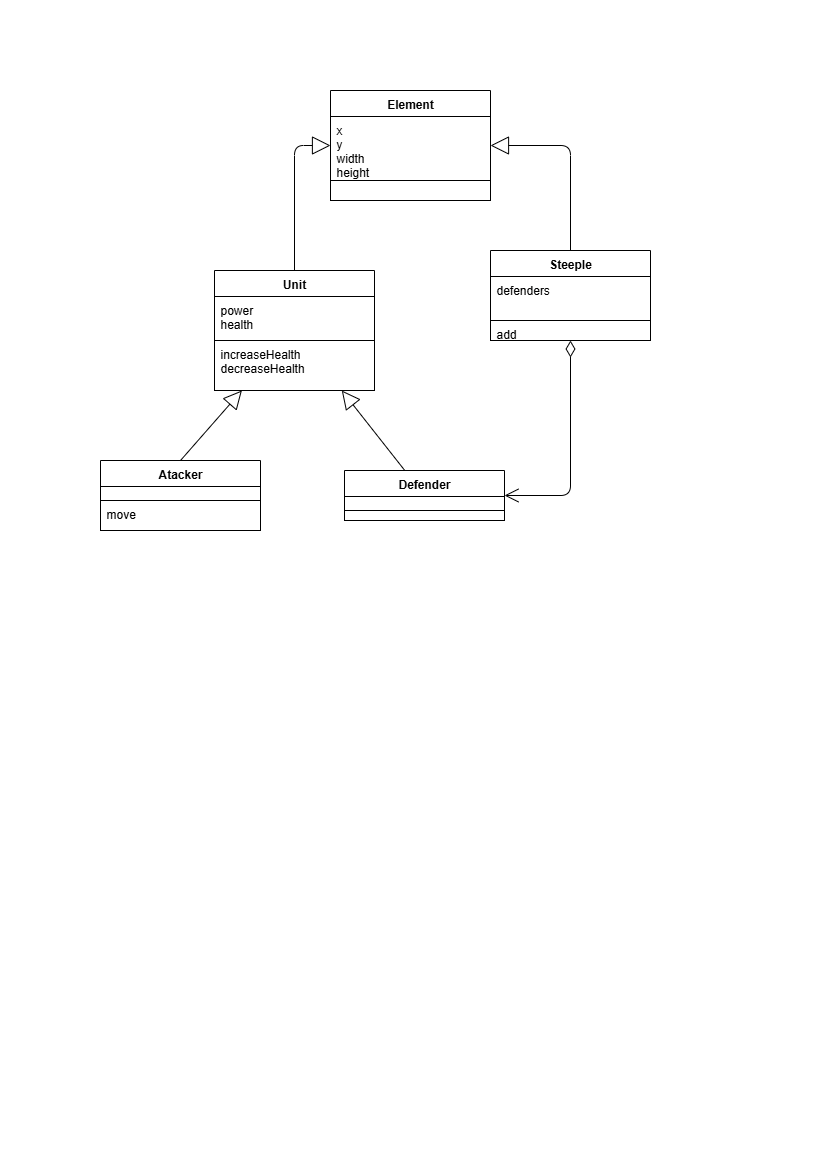

The diagram above was exported from draw.io. Its source (the exported page's mxGraphModel, read from the mxfile embedded in the PNG):
<mxGraphModel dx="1165" dy="637" grid="1" gridSize="10" guides="1" tooltips="1" connect="1" arrows="1" fold="1" page="1" pageScale="1" pageWidth="827" pageHeight="1169" math="0" shadow="0">
  <root>
    <mxCell id="0" />
    <mxCell id="1" parent="0" />
    <mxCell id="gSBIE2skPWiYqMUJ0vO1-1" value="Atacker" style="swimlane;fontStyle=1;align=center;verticalAlign=top;childLayout=stackLayout;horizontal=1;startSize=26;horizontalStack=0;resizeParent=1;resizeParentMax=0;resizeLast=0;collapsible=1;marginBottom=0;fontColor=#000000;strokeColor=#000000;fillColor=#FFFFFF;" parent="1" vertex="1">
      <mxGeometry x="100" y="460" width="160" height="70" as="geometry" />
    </mxCell>
    <mxCell id="gSBIE2skPWiYqMUJ0vO1-2" value="" style="text;strokeColor=#000000;fillColor=#FFFFFF;align=left;verticalAlign=top;spacingLeft=4;spacingRight=4;overflow=hidden;rotatable=0;points=[[0,0.5],[1,0.5]];portConstraint=eastwest;fontColor=#000000;" parent="gSBIE2skPWiYqMUJ0vO1-1" vertex="1">
      <mxGeometry y="26" width="160" height="14" as="geometry" />
    </mxCell>
    <mxCell id="gSBIE2skPWiYqMUJ0vO1-3" value="move" style="text;strokeColor=#000000;fillColor=#FFFFFF;align=left;verticalAlign=top;spacingLeft=4;spacingRight=4;overflow=hidden;rotatable=0;points=[[0,0.5],[1,0.5]];portConstraint=eastwest;fontColor=#000000;" parent="gSBIE2skPWiYqMUJ0vO1-1" vertex="1">
      <mxGeometry y="40" width="160" height="30" as="geometry" />
    </mxCell>
    <mxCell id="gSBIE2skPWiYqMUJ0vO1-5" value="Defender" style="swimlane;fontStyle=1;align=center;verticalAlign=top;childLayout=stackLayout;horizontal=1;startSize=26;horizontalStack=0;resizeParent=1;resizeParentMax=0;resizeLast=0;collapsible=1;marginBottom=0;fontColor=#000000;strokeColor=#000000;fillColor=#FFFFFF;" parent="1" vertex="1">
      <mxGeometry x="344" y="470" width="160" height="50" as="geometry" />
    </mxCell>
    <mxCell id="gSBIE2skPWiYqMUJ0vO1-6" value="" style="text;strokeColor=#000000;fillColor=#FFFFFF;align=left;verticalAlign=top;spacingLeft=4;spacingRight=4;overflow=hidden;rotatable=0;points=[[0,0.5],[1,0.5]];portConstraint=eastwest;fontColor=#000000;" parent="gSBIE2skPWiYqMUJ0vO1-5" vertex="1">
      <mxGeometry y="26" width="160" height="14" as="geometry" />
    </mxCell>
    <mxCell id="gSBIE2skPWiYqMUJ0vO1-7" value="" style="text;strokeColor=#000000;fillColor=#FFFFFF;align=left;verticalAlign=top;spacingLeft=4;spacingRight=4;overflow=hidden;rotatable=0;points=[[0,0.5],[1,0.5]];portConstraint=eastwest;fontColor=#000000;" parent="gSBIE2skPWiYqMUJ0vO1-5" vertex="1">
      <mxGeometry y="40" width="160" height="10" as="geometry" />
    </mxCell>
    <mxCell id="gSBIE2skPWiYqMUJ0vO1-8" value="Element" style="swimlane;fontStyle=1;align=center;verticalAlign=top;childLayout=stackLayout;horizontal=1;startSize=26;horizontalStack=0;resizeParent=1;resizeParentMax=0;resizeLast=0;collapsible=1;marginBottom=0;fontColor=#000000;strokeColor=#000000;fillColor=#FFFFFF;" parent="1" vertex="1">
      <mxGeometry x="330" y="90" width="160" height="110" as="geometry" />
    </mxCell>
    <mxCell id="gSBIE2skPWiYqMUJ0vO1-9" value="x&#10;y&#10;width&#10;height" style="text;strokeColor=#000000;fillColor=#FFFFFF;align=left;verticalAlign=top;spacingLeft=4;spacingRight=4;overflow=hidden;rotatable=0;points=[[0,0.5],[1,0.5]];portConstraint=eastwest;fontColor=#000000;" parent="gSBIE2skPWiYqMUJ0vO1-8" vertex="1">
      <mxGeometry y="26" width="160" height="64" as="geometry" />
    </mxCell>
    <mxCell id="gSBIE2skPWiYqMUJ0vO1-10" value="" style="text;strokeColor=#000000;fillColor=#FFFFFF;align=left;verticalAlign=top;spacingLeft=4;spacingRight=4;overflow=hidden;rotatable=0;points=[[0,0.5],[1,0.5]];portConstraint=eastwest;fontColor=#000000;" parent="gSBIE2skPWiYqMUJ0vO1-8" vertex="1">
      <mxGeometry y="90" width="160" height="20" as="geometry" />
    </mxCell>
    <mxCell id="gSBIE2skPWiYqMUJ0vO1-11" value="Steeple" style="swimlane;fontStyle=1;align=center;verticalAlign=top;childLayout=stackLayout;horizontal=1;startSize=26;horizontalStack=0;resizeParent=1;resizeParentMax=0;resizeLast=0;collapsible=1;marginBottom=0;fontColor=#000000;strokeColor=#000000;fillColor=#FFFFFF;" parent="1" vertex="1">
      <mxGeometry x="490" y="250" width="160" height="90" as="geometry" />
    </mxCell>
    <mxCell id="gSBIE2skPWiYqMUJ0vO1-12" value="defenders" style="text;strokeColor=#000000;fillColor=#FFFFFF;align=left;verticalAlign=top;spacingLeft=4;spacingRight=4;overflow=hidden;rotatable=0;points=[[0,0.5],[1,0.5]];portConstraint=eastwest;fontColor=#000000;" parent="gSBIE2skPWiYqMUJ0vO1-11" vertex="1">
      <mxGeometry y="26" width="160" height="44" as="geometry" />
    </mxCell>
    <mxCell id="gSBIE2skPWiYqMUJ0vO1-13" value="add" style="text;strokeColor=#000000;fillColor=#FFFFFF;align=left;verticalAlign=top;spacingLeft=4;spacingRight=4;overflow=hidden;rotatable=0;points=[[0,0.5],[1,0.5]];portConstraint=eastwest;fontColor=#000000;" parent="gSBIE2skPWiYqMUJ0vO1-11" vertex="1">
      <mxGeometry y="70" width="160" height="20" as="geometry" />
    </mxCell>
    <mxCell id="gSBIE2skPWiYqMUJ0vO1-15" value="" style="endArrow=open;html=1;endSize=12;startArrow=diamondThin;startSize=14;startFill=0;edgeStyle=orthogonalEdgeStyle;align=left;verticalAlign=bottom;fontColor=#000000;strokeColor=#000000;" parent="1" edge="1" target="gSBIE2skPWiYqMUJ0vO1-5" source="gSBIE2skPWiYqMUJ0vO1-11">
      <mxGeometry x="-1" y="3" relative="1" as="geometry">
        <mxPoint x="-126" y="260" as="sourcePoint" />
        <mxPoint x="-6" y="260" as="targetPoint" />
        <Array as="points">
          <mxPoint x="570" y="495" />
        </Array>
      </mxGeometry>
    </mxCell>
    <mxCell id="gSBIE2skPWiYqMUJ0vO1-22" value="" style="endArrow=block;endSize=16;endFill=0;html=1;strokeColor=#000000;fontColor=#000000;labelBackgroundColor=#FFFFFF;exitX=0.5;exitY=0;exitDx=0;exitDy=0;entryX=1;entryY=0.5;entryDx=0;entryDy=0;" parent="1" edge="1" target="gSBIE2skPWiYqMUJ0vO1-8" source="gSBIE2skPWiYqMUJ0vO1-11">
      <mxGeometry width="160" relative="1" as="geometry">
        <mxPoint x="584" y="320" as="sourcePoint" />
        <mxPoint x="704" y="320" as="targetPoint" />
        <Array as="points">
          <mxPoint x="570" y="145" />
        </Array>
      </mxGeometry>
    </mxCell>
    <mxCell id="gSBIE2skPWiYqMUJ0vO1-23" value="" style="endArrow=block;endSize=16;endFill=0;html=1;strokeColor=#000000;fontColor=#000000;labelBackgroundColor=#FFFFFF;exitX=0.5;exitY=0;exitDx=0;exitDy=0;" parent="1" edge="1" target="gSBIE2skPWiYqMUJ0vO1-26" source="gSBIE2skPWiYqMUJ0vO1-1">
      <mxGeometry width="160" relative="1" as="geometry">
        <mxPoint x="234" y="430" as="sourcePoint" />
        <mxPoint x="354" y="430" as="targetPoint" />
      </mxGeometry>
    </mxCell>
    <mxCell id="gSBIE2skPWiYqMUJ0vO1-26" value="Unit" style="swimlane;fontStyle=1;align=center;verticalAlign=top;childLayout=stackLayout;horizontal=1;startSize=26;horizontalStack=0;resizeParent=1;resizeParentMax=0;resizeLast=0;collapsible=1;marginBottom=0;fontColor=#000000;strokeColor=#000000;fillColor=#FFFFFF;" parent="1" vertex="1">
      <mxGeometry x="214" y="270" width="160" height="120" as="geometry" />
    </mxCell>
    <mxCell id="gSBIE2skPWiYqMUJ0vO1-27" value="power&#10;health" style="text;strokeColor=#000000;fillColor=#FFFFFF;align=left;verticalAlign=top;spacingLeft=4;spacingRight=4;overflow=hidden;rotatable=0;points=[[0,0.5],[1,0.5]];portConstraint=eastwest;fontColor=#000000;" parent="gSBIE2skPWiYqMUJ0vO1-26" vertex="1">
      <mxGeometry y="26" width="160" height="44" as="geometry" />
    </mxCell>
    <mxCell id="gSBIE2skPWiYqMUJ0vO1-28" value="increaseHealth&#10;decreaseHealth" style="text;strokeColor=#000000;fillColor=#FFFFFF;align=left;verticalAlign=top;spacingLeft=4;spacingRight=4;overflow=hidden;rotatable=0;points=[[0,0.5],[1,0.5]];portConstraint=eastwest;fontColor=#000000;" parent="gSBIE2skPWiYqMUJ0vO1-26" vertex="1">
      <mxGeometry y="70" width="160" height="50" as="geometry" />
    </mxCell>
    <mxCell id="asINcN0PqGmYMIRzq-xD-2" value="" style="endArrow=block;endSize=16;endFill=0;html=1;strokeColor=#000000;fontColor=#000000;labelBackgroundColor=#FFFFFF;exitX=0.5;exitY=0;exitDx=0;exitDy=0;entryX=0;entryY=0.5;entryDx=0;entryDy=0;" edge="1" parent="1" source="gSBIE2skPWiYqMUJ0vO1-26" target="gSBIE2skPWiYqMUJ0vO1-8">
      <mxGeometry width="160" relative="1" as="geometry">
        <mxPoint x="304" y="260" as="sourcePoint" />
        <mxPoint x="424" y="260" as="targetPoint" />
        <Array as="points">
          <mxPoint x="294" y="145" />
        </Array>
      </mxGeometry>
    </mxCell>
    <mxCell id="asINcN0PqGmYMIRzq-xD-3" value="" style="endArrow=block;endSize=16;endFill=0;html=1;strokeColor=#000000;fontColor=#000000;labelBackgroundColor=#FFFFFF;" edge="1" parent="1" source="gSBIE2skPWiYqMUJ0vO1-5" target="gSBIE2skPWiYqMUJ0vO1-26">
      <mxGeometry width="160" relative="1" as="geometry">
        <mxPoint x="430" y="405" as="sourcePoint" />
        <mxPoint x="300" y="325" as="targetPoint" />
      </mxGeometry>
    </mxCell>
  </root>
</mxGraphModel>